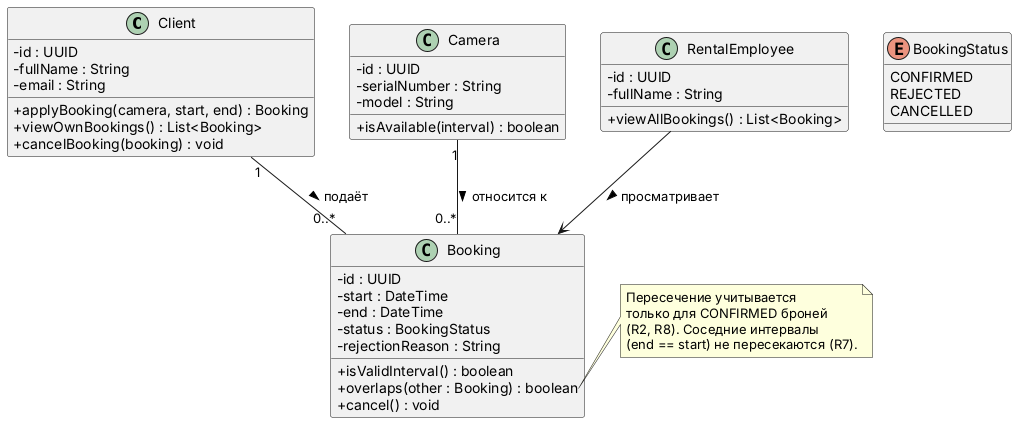

The diagram above was rendered by PlantUML. Its source (embedded in the PNG):
@startuml
skinparam classAttributeIconSize 0

class Client {
  - id : UUID
  - fullName : String
  - email : String
  + applyBooking(camera, start, end) : Booking
  + viewOwnBookings() : List<Booking>
  + cancelBooking(booking) : void
}

class Camera {
  - id : UUID
  - serialNumber : String
  - model : String
  + isAvailable(interval) : boolean
}

class Booking {
  - id : UUID
  - start : DateTime
  - end : DateTime
  - status : BookingStatus
  - rejectionReason : String
  + isValidInterval() : boolean
  + overlaps(other : Booking) : boolean
  + cancel() : void
}

enum BookingStatus {
  CONFIRMED
  REJECTED
  CANCELLED
}

class RentalEmployee {
  - id : UUID
  - fullName : String
  + viewAllBookings() : List<Booking>
}

Client "1" -- "0..*" Booking : подаёт >
Camera "1" -- "0..*" Booking : относится к >
RentalEmployee --> Booking : просматривает >

note right of Booking::overlaps
  Пересечение учитывается
  только для CONFIRMED броней
  (R2, R8). Соседние интервалы
  (end == start) не пересекаются (R7).
end note

@enduml